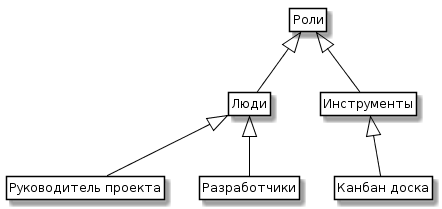

The diagram above was rendered by PlantUML. Its source (embedded in the PNG):
@startuml
skinparam class {
	BackgroundColor White
	ArrowColor Black
	BorderColor Black
}
class Роли 
class Люди
class Инструменты
class "Руководитель проекта" 
class Разработчики 
class "Канбан доска"
Роли <|-- Люди
Роли <|-- Инструменты
Люди <|-- Разработчики
Люди <|-- "Руководитель проекта"
Инструменты <|-- "Канбан доска"


hide members
hide circle
hide methods
@enduml